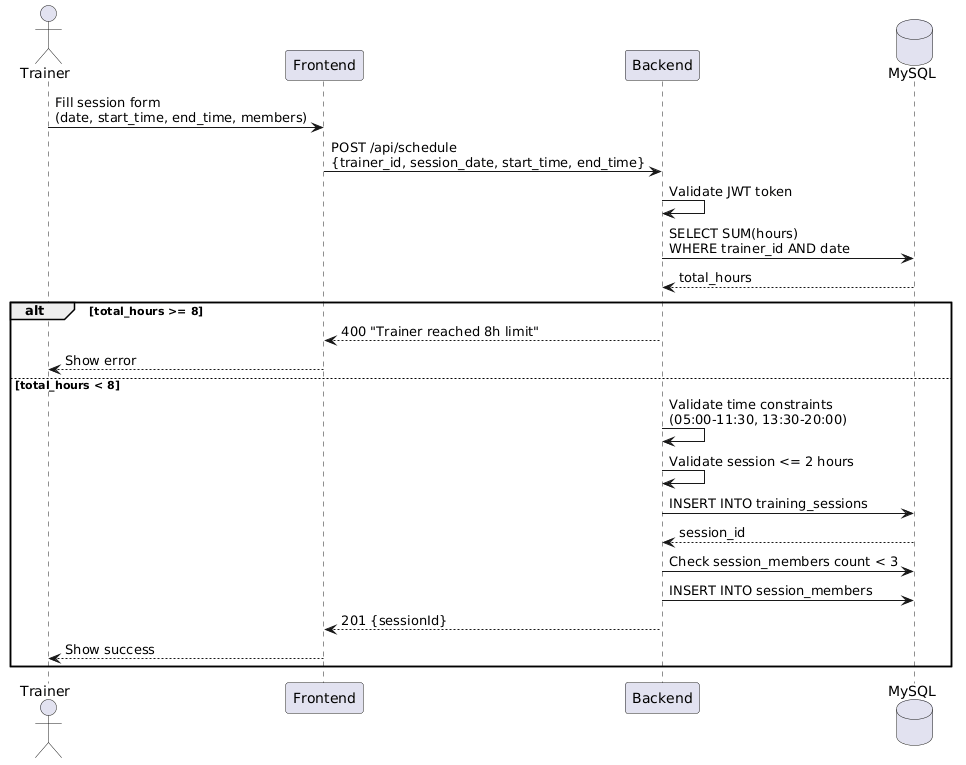

The diagram above was rendered by PlantUML. Its source (embedded in the PNG):
@startuml CreateSession_Sequence
actor Trainer
participant "Frontend" as FE
participant "Backend" as BE
database "MySQL" as DB

Trainer -> FE: Fill session form\n(date, start_time, end_time, members)
FE -> BE: POST /api/schedule\n{trainer_id, session_date, start_time, end_time}
BE -> BE: Validate JWT token
BE -> DB: SELECT SUM(hours)\nWHERE trainer_id AND date
DB --> BE: total_hours

alt total_hours >= 8
  BE --> FE: 400 "Trainer reached 8h limit"
  FE --> Trainer: Show error
else total_hours < 8
  BE -> BE: Validate time constraints\n(05:00-11:30, 13:30-20:00)
  BE -> BE: Validate session <= 2 hours
  BE -> DB: INSERT INTO training_sessions
  DB --> BE: session_id
  BE -> DB: Check session_members count < 3
  BE -> DB: INSERT INTO session_members
  BE --> FE: 201 {sessionId}
  FE --> Trainer: Show success
end
@enduml